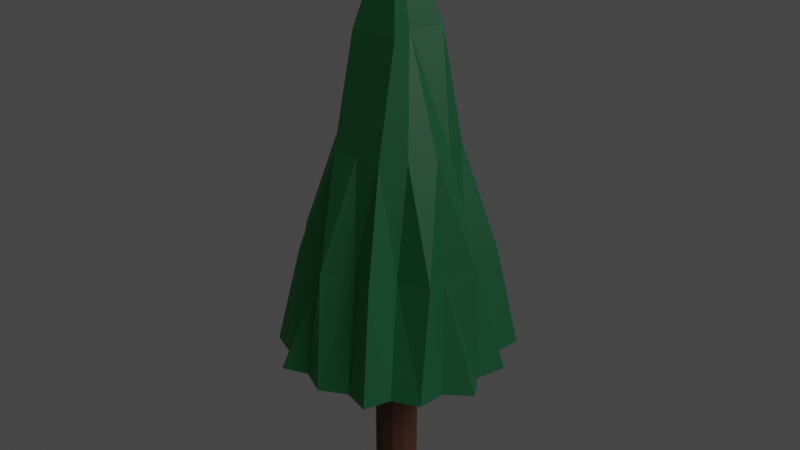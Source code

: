 # Source: low_poly_stablo_bor.blend  (saved by Blender 2.91.10; exported with 4.5.12 LTS)
import bpy
from mathutils import Matrix  # noqa: F401  (used for matrix-valued properties, if any)

bpy.ops.wm.read_factory_settings(use_empty=True)
scene = bpy.context.scene
scene.name = 'Scene'

# ---- collections
col_collection = bpy.data.collections.new('Collection'); scene.collection.children.link(col_collection)

# ---- materials (node trees are filled in below, after node groups)
mat_krosnja = bpy.data.materials.new('Krosnja')
mat_krosnja.use_transparent_shadow = False
mat_deblo = bpy.data.materials.new('Deblo')
mat_deblo.use_transparent_shadow = False

# ---- material node trees
mat_krosnja.use_nodes = True; mat_krosnja.node_tree.nodes.clear()
_N = mat_krosnja.node_tree.nodes; _L = mat_krosnja.node_tree.links
n0 = _N.new('ShaderNodeBsdfPrincipled'); n0.name = 'Principled BSDF'; n0.location = (10, 300)
n0.distribution = 'GGX'
n0.subsurface_method = 'BURLEY'
n0.inputs[0].default_value = (0.002732, 0.04092, 0.01681, 1.0)
n0.inputs[3].default_value = 1.45
n0.inputs[27].default_value = (0.004025, 0.1046, 0.02122, 1.0)
n0.inputs[28].default_value = 0.1
n1 = _N.new('ShaderNodeOutputMaterial'); n1.name = 'Material Output'; n1.location = (300, 300)
_L.new(n0.outputs[0], n1.inputs[0])
n1.is_active_output = True
mat_deblo.use_nodes = True; mat_deblo.node_tree.nodes.clear()
_N = mat_deblo.node_tree.nodes; _L = mat_deblo.node_tree.links
n0 = _N.new('ShaderNodeBsdfPrincipled'); n0.name = 'Principled BSDF'; n0.location = (10, 300)
n0.distribution = 'GGX'
n0.subsurface_method = 'BURLEY'
n0.inputs[0].default_value = (0.06663, 0.02416, 0.01444, 1.0)
n0.inputs[3].default_value = 1.45
n0.inputs[27].default_value = (0.0, 0.0, 0.0, 1.0)
n0.inputs[28].default_value = 1.0
n1 = _N.new('ShaderNodeOutputMaterial'); n1.name = 'Material Output'; n1.location = (300, 300)
_L.new(n0.outputs[0], n1.inputs[0])
n1.is_active_output = True

# ---- world
world_world = bpy.data.worlds.new('World'); scene.world = world_world
world_world.use_nodes = True; world_world.node_tree.nodes.clear()
_N = world_world.node_tree.nodes; _L = world_world.node_tree.links
n0 = _N.new('ShaderNodeOutputWorld'); n0.name = 'World Output'; n0.location = (300, 300)
n1 = _N.new('ShaderNodeBackground'); n1.name = 'Background'; n1.location = (10, 300)
n1.inputs[0].default_value = (0.05088, 0.05088, 0.05088, 1.0)
_L.new(n1.outputs[0], n0.inputs[0])
n0.is_active_output = True
world_world.color = (0.05088, 0.05088, 0.05088)
world_world.use_sun_shadow = False
world_world.sun_shadow_jitter_overblur = 0.0

# ---- lights
light_light = bpy.data.lights.new('Light', 'POINT')
light_light.transmission_factor = 0.0
light_light.energy = 1e+05
light_light.shadow_soft_size = 21.06
light_light.shadow_maximum_resolution = 0.006
light_light.use_absolute_resolution = True

# ---- meshes
me_cone_001 = bpy.data.meshes.new('Cone.001')
me_cone_001.from_pydata([(0.0, 1.0, -1.0), (0.7818, 0.6235, -1.0), (0.9749, -0.2225, -1.0), (0.4339, -0.901, -1.0), (-0.4339, -0.901, -1.0), (-0.9749, -0.2225, -1.0), (-0.7818, 0.6235, -1.0), (0.0, 0.0, 1.0), (0.4073, 0.8555, -1.0), (0.0, 0.5, 0.0), (0.3909, 0.3117, 0.0), (0.9276, 0.2333, -1.0), (0.4875, -0.1113, 0.0), (0.7427, -0.6, -1.0), (0.2169, -0.4505, 0.0), (-0.005469, -0.9393, -1.0), (-0.2169, -0.4505, 0.0), (-0.77, -0.6, -1.0), (-0.4875, -0.1113, 0.0), (-0.9331, 0.2005, -1.0), (-0.3909, 0.3117, 0.0), (-0.4292, 0.8555, -1.0), (0.5918, 0.6629, -1.0), (0.0, 0.1647, 0.5), (0.6348, 0.4857, -0.5), (0.8501, -0.01649, -1.0), (0.5966, -0.1563, -0.5), (0.5199, -0.6876, -1.0), (0.349, -0.7309, -0.5), (-0.2169, -0.8299, -1.0), (-0.257, -0.5142, -0.5), (-0.8014, -0.3374, -1.0), (-0.8178, -0.1748, -0.5), (-0.7535, 0.3956, -1.0), (-0.4319, 0.3263, -0.5), (-0.1572, 0.8402, -1.0), (0.1681, 0.8457, -1.0), (0.0, 0.8209, -0.5), (0.2677, 0.2149, 0.5), (0.7481, 0.3792, -1.0), (0.165, -0.0425, 0.5), (0.774, -0.3648, -1.0), (0.2135, -0.2646, 0.5), (0.2169, -0.8299, -1.0), (-0.1721, -0.2736, 0.5), (-0.5309, -0.704, -1.0), (-0.1912, -0.06876, 0.5), (-0.8446, -0.03289, -1.0), (-0.2677, 0.2149, 0.5), (-0.5262, 0.6684, -1.0), (-0.1265, 0.4819, -0.5), (-0.4224, 0.6326, -0.5), (-0.1955, 0.4059, 0.0), (-0.737, 0.2797, -0.5), (-0.581, 0.03118, -0.5), (-0.4392, 0.1002, 0.0), (-0.489, -0.2576, -0.5), (-0.5394, -0.5455, -0.5), (-0.3522, -0.2809, 0.0), (-0.1163, -0.7545, -0.5), (0.09199, -0.595, -0.5), (-4.47e-08, -0.4505, 0.0), (0.3816, -0.442, -0.5), (0.6511, -0.3838, -0.5), (0.3522, -0.2809, 0.0), (0.7478, 0.06107, -0.5), (0.5359, 0.1915, -0.5), (0.4392, 0.1002, 0.0), (0.3871, 0.6263, -0.5), (0.1577, 0.5023, -0.5), (0.1955, 0.4059, 0.0)], [], [(0, 37, 36), (1, 24, 39), (2, 26, 41), (3, 28, 43), (4, 30, 45), (0, 36, 8, 22, 1, 39, 11, 25, 2, 41, 13, 27, 3, 43, 15, 29, 4, 45, 17, 31, 5, 47, 19, 33, 6, 49, 21, 35), (5, 32, 47), (6, 34, 49), (21, 50, 35), (21, 51, 50), (20, 48, 52), (19, 53, 33), (19, 54, 53), (18, 46, 55), (17, 56, 31), (17, 57, 56), (16, 44, 58), (15, 59, 29), (15, 60, 59), (14, 42, 61), (13, 62, 27), (13, 63, 62), (12, 40, 64), (11, 65, 25), (11, 66, 65), (10, 38, 67), (8, 68, 22), (8, 69, 68), (9, 23, 70), (70, 38, 10), (70, 23, 38), (23, 7, 38), (68, 70, 10), (68, 69, 70), (69, 9, 70), (22, 24, 1), (22, 68, 24), (68, 10, 24), (67, 40, 12), (67, 38, 40), (38, 7, 40), (65, 67, 12), (65, 66, 67), (66, 10, 67), (25, 26, 2), (25, 65, 26), (65, 12, 26), (64, 42, 14), (64, 40, 42), (40, 7, 42), (62, 64, 14), (62, 63, 64), (63, 12, 64), (27, 28, 3), (27, 62, 28), (62, 14, 28), (61, 44, 16), (61, 42, 44), (42, 7, 44), (59, 61, 16), (59, 60, 61), (60, 14, 61), (29, 30, 4), (29, 59, 30), (59, 16, 30), (58, 46, 18), (58, 44, 46), (44, 7, 46), (56, 58, 18), (56, 57, 58), (57, 16, 58), (31, 32, 5), (31, 56, 32), (56, 18, 32), (55, 48, 20), (55, 46, 48), (46, 7, 48), (53, 55, 20), (53, 54, 55), (54, 18, 55), (33, 34, 6), (33, 53, 34), (53, 20, 34), (52, 23, 9), (52, 48, 23), (48, 7, 23), (50, 52, 9), (50, 51, 52), (51, 20, 52), (35, 37, 0), (35, 50, 37), (50, 9, 37), (49, 51, 21), (49, 34, 51), (34, 20, 51), (47, 54, 19), (47, 32, 54), (32, 18, 54), (45, 57, 17), (45, 30, 57), (30, 16, 57), (43, 60, 15), (43, 28, 60), (28, 14, 60), (41, 63, 13), (41, 26, 63), (26, 12, 63), (39, 66, 11), (39, 24, 66), (24, 10, 66), (36, 69, 8), (36, 37, 69), (37, 9, 69)])
_uv = me_cone_001.uv_layers.new(name='UVMap')
_uv.uv.foreach_set('vector', [0.25, 0.49, 0.25, 0.43, 0.2969, 0.4674, 0.4376, 0.3996, 0.3907, 0.3622, 0.4492, 0.3489, 0.484, 0.1966, 0.4255, 0.2099, 0.4515, 0.1559, 0.3541, 0.03377, 0.3281, 0.08783, 0.3021, 0.03377, 0.1459, 0.03377, 0.1719, 0.08783, 0.1134, 0.07447, 0.75, 0.49, 0.7969, 0.4674, 0.8438, 0.4448, 0.8907, 0.4222, 0.9376, 0.3996, 0.9492, 0.3489, 0.9608, 0.2981, 0.9724, 0.2474, 0.984, 0.1966, 0.9515, 0.1559, 0.9191, 0.1152, 0.8866, 0.07447, 0.8541, 0.03377, 0.8021, 0.03377, 0.75, 0.03377, 0.6979, 0.03377, 0.6459, 0.03377, 0.6134, 0.07447, 0.5809, 0.1152, 0.5485, 0.1559, 0.516, 0.1966, 0.5276, 0.2474, 0.5392, 0.2981, 0.5508, 0.3489, 0.5624, 0.3996, 0.6093, 0.4222, 0.6562, 0.4448, 0.7031, 0.4674, 0.01602, 0.1966, 0.07451, 0.2099, 0.0276, 0.2474, 0.06236, 0.3996, 0.1093, 0.3622, 0.1093, 0.4222, 0.1562, 0.4448, 0.2031, 0.4074, 0.2031, 0.4674, 0.1562, 0.4448, 0.1562, 0.3848, 0.2031, 0.4074, 0.1562, 0.3248, 0.2031, 0.2874, 0.2031, 0.3474, 0.03919, 0.2981, 0.09768, 0.3115, 0.05077, 0.3489, 0.03919, 0.2981, 0.0861, 0.2607, 0.09768, 0.3115, 0.133, 0.2233, 0.1915, 0.2366, 0.1446, 0.2741, 0.08094, 0.1152, 0.107, 0.1692, 0.04848, 0.1559, 0.08094, 0.1152, 0.1394, 0.1285, 0.107, 0.1692, 0.1979, 0.1419, 0.224, 0.1959, 0.1655, 0.1826, 0.25, 0.03377, 0.224, 0.08783, 0.1979, 0.03377, 0.25, 0.03377, 0.276, 0.08783, 0.224, 0.08783, 0.3021, 0.1419, 0.276, 0.1959, 0.25, 0.1419, 0.4191, 0.1152, 0.3606, 0.1285, 0.3866, 0.07447, 0.4191, 0.1152, 0.393, 0.1692, 0.3606, 0.1285, 0.367, 0.2233, 0.3085, 0.2366, 0.3345, 0.1826, 0.4608, 0.2981, 0.4139, 0.2607, 0.4724, 0.2474, 0.4608, 0.2981, 0.4023, 0.3115, 0.4139, 0.2607, 0.3438, 0.3248, 0.2969, 0.2874, 0.3554, 0.2741, 0.3438, 0.4448, 0.3438, 0.3848, 0.3907, 0.4222, 0.3438, 0.4448, 0.2969, 0.4074, 0.3438, 0.3848, 0.25, 0.37, 0.25, 0.31, 0.2969, 0.3474, 0.2969, 0.3474, 0.2969, 0.2874, 0.3438, 0.3248, 0.2969, 0.3474, 0.25, 0.31, 0.2969, 0.2874, 0.25, 0.31, 0.25, 0.25, 0.2969, 0.2874, 0.3438, 0.3848, 0.2969, 0.3474, 0.3438, 0.3248, 0.3438, 0.3848, 0.2969, 0.4074, 0.2969, 0.3474, 0.2969, 0.4074, 0.25, 0.37, 0.2969, 0.3474, 0.3907, 0.4222, 0.3907, 0.3622, 0.4376, 0.3996, 0.3907, 0.4222, 0.3438, 0.3848, 0.3907, 0.3622, 0.3438, 0.3848, 0.3438, 0.3248, 0.3907, 0.3622, 0.3554, 0.2741, 0.3085, 0.2366, 0.367, 0.2233, 0.3554, 0.2741, 0.2969, 0.2874, 0.3085, 0.2366, 0.2969, 0.2874, 0.25, 0.25, 0.3085, 0.2366, 0.4139, 0.2607, 0.3554, 0.2741, 0.367, 0.2233, 0.4139, 0.2607, 0.4023, 0.3115, 0.3554, 0.2741, 0.4023, 0.3115, 0.3438, 0.3248, 0.3554, 0.2741, 0.4724, 0.2474, 0.4255, 0.2099, 0.484, 0.1966, 0.4724, 0.2474, 0.4139, 0.2607, 0.4255, 0.2099, 0.4139, 0.2607, 0.367, 0.2233, 0.4255, 0.2099, 0.3345, 0.1826, 0.276, 0.1959, 0.3021, 0.1419, 0.3345, 0.1826, 0.3085, 0.2366, 0.276, 0.1959, 0.3085, 0.2366, 0.25, 0.25, 0.276, 0.1959, 0.3606, 0.1285, 0.3345, 0.1826, 0.3021, 0.1419, 0.3606, 0.1285, 0.393, 0.1692, 0.3345, 0.1826, 0.393, 0.1692, 0.367, 0.2233, 0.3345, 0.1826, 0.3866, 0.07447, 0.3281, 0.08783, 0.3541, 0.03377, 0.3866, 0.07447, 0.3606, 0.1285, 0.3281, 0.08783, 0.3606, 0.1285, 0.3021, 0.1419, 0.3281, 0.08783, 0.25, 0.1419, 0.224, 0.1959, 0.1979, 0.1419, 0.25, 0.1419, 0.276, 0.1959, 0.224, 0.1959, 0.276, 0.1959, 0.25, 0.25, 0.224, 0.1959, 0.224, 0.08783, 0.25, 0.1419, 0.1979, 0.1419, 0.224, 0.08783, 0.276, 0.08783, 0.25, 0.1419, 0.276, 0.08783, 0.3021, 0.1419, 0.25, 0.1419, 0.1979, 0.03377, 0.1719, 0.08783, 0.1459, 0.03377, 0.1979, 0.03377, 0.224, 0.08783, 0.1719, 0.08783, 0.224, 0.08783, 0.1979, 0.1419, 0.1719, 0.08783, 0.1655, 0.1826, 0.1915, 0.2366, 0.133, 0.2233, 0.1655, 0.1826, 0.224, 0.1959, 0.1915, 0.2366, 0.224, 0.1959, 0.25, 0.25, 0.1915, 0.2366, 0.107, 0.1692, 0.1655, 0.1826, 0.133, 0.2233, 0.107, 0.1692, 0.1394, 0.1285, 0.1655, 0.1826, 0.1394, 0.1285, 0.1979, 0.1419, 0.1655, 0.1826, 0.04848, 0.1559, 0.07451, 0.2099, 0.01602, 0.1966, 0.04848, 0.1559, 0.107, 0.1692, 0.07451, 0.2099, 0.107, 0.1692, 0.133, 0.2233, 0.07451, 0.2099, 0.1446, 0.2741, 0.2031, 0.2874, 0.1562, 0.3248, 0.1446, 0.2741, 0.1915, 0.2366, 0.2031, 0.2874, 0.1915, 0.2366, 0.25, 0.25, 0.2031, 0.2874, 0.09768, 0.3115, 0.1446, 0.2741, 0.1562, 0.3248, 0.09768, 0.3115, 0.0861, 0.2607, 0.1446, 0.2741, 0.0861, 0.2607, 0.133, 0.2233, 0.1446, 0.2741, 0.05077, 0.3489, 0.1093, 0.3622, 0.06236, 0.3996, 0.05077, 0.3489, 0.09768, 0.3115, 0.1093, 0.3622, 0.09768, 0.3115, 0.1562, 0.3248, 0.1093, 0.3622, 0.2031, 0.3474, 0.25, 0.31, 0.25, 0.37, 0.2031, 0.3474, 0.2031, 0.2874, 0.25, 0.31, 0.2031, 0.2874, 0.25, 0.25, 0.25, 0.31, 0.2031, 0.4074, 0.2031, 0.3474, 0.25, 0.37, 0.2031, 0.4074, 0.1562, 0.3848, 0.2031, 0.3474, 0.1562, 0.3848, 0.1562, 0.3248, 0.2031, 0.3474, 0.2031, 0.4674, 0.25, 0.43, 0.25, 0.49, 0.2031, 0.4674, 0.2031, 0.4074, 0.25, 0.43, 0.2031, 0.4074, 0.25, 0.37, 0.25, 0.43, 0.1093, 0.4222, 0.1562, 0.3848, 0.1562, 0.4448, 0.1093, 0.4222, 0.1093, 0.3622, 0.1562, 0.3848, 0.1093, 0.3622, 0.1562, 0.3248, 0.1562, 0.3848, 0.0276, 0.2474, 0.0861, 0.2607, 0.03919, 0.2981, 0.0276, 0.2474, 0.07451, 0.2099, 0.0861, 0.2607, 0.07451, 0.2099, 0.133, 0.2233, 0.0861, 0.2607, 0.1134, 0.07447, 0.1394, 0.1285, 0.08094, 0.1152, 0.1134, 0.07447, 0.1719, 0.08783, 0.1394, 0.1285, 0.1719, 0.08783, 0.1979, 0.1419, 0.1394, 0.1285, 0.3021, 0.03377, 0.276, 0.08783, 0.25, 0.03377, 0.3021, 0.03377, 0.3281, 0.08783, 0.276, 0.08783, 0.3281, 0.08783, 0.3021, 0.1419, 0.276, 0.08783, 0.4515, 0.1559, 0.393, 0.1692, 0.4191, 0.1152, 0.4515, 0.1559, 0.4255, 0.2099, 0.393, 0.1692, 0.4255, 0.2099, 0.367, 0.2233, 0.393, 0.1692, 0.4492, 0.3489, 0.4023, 0.3115, 0.4608, 0.2981, 0.4492, 0.3489, 0.3907, 0.3622, 0.4023, 0.3115, 0.3907, 0.3622, 0.3438, 0.3248, 0.4023, 0.3115, 0.2969, 0.4674, 0.2969, 0.4074, 0.3438, 0.4448, 0.2969, 0.4674, 0.25, 0.43, 0.2969, 0.4074, 0.25, 0.43, 0.25, 0.37, 0.2969, 0.4074])
me_cone_001.materials.append(mat_krosnja)
me_cone_001.use_remesh_fix_poles = True
me_cone_001.use_remesh_preserve_attributes = False
me_cone_001.use_mirror_vertex_groups = False
me_cone_001.update()
me_cylinder_001 = bpy.data.meshes.new('Cylinder.001')
me_cylinder_001.from_pydata([(0.0, 1.0, -1.0), (-9.816e-10, 0.8609, 1.0), (0.5, 0.866, -1.0), (0.4304, 0.7455, 1.0), (0.866, 0.5, -1.0), (0.7455, 0.4304, 1.0), (1.0, -4.371e-08, -1.0), (0.8609, -5.844e-08, 1.0), (0.866, -0.5, -1.0), (0.7455, -0.4304, 1.0), (0.5, -0.866, -1.0), (0.4304, -0.7455, 1.0), (1.51e-07, -1.0, -1.0), (1.29e-07, -0.8609, 1.0), (-0.5, -0.866, -1.0), (-0.4304, -0.7455, 1.0), (-0.866, -0.5, -1.0), (-0.7455, -0.4304, 1.0), (-1.0, -4.649e-07, -1.0), (-0.8609, -4.21e-07, 1.0), (-0.866, 0.5, -1.0), (-0.7455, 0.4304, 1.0), (-0.5, 0.866, -1.0), (-0.4304, 0.7455, 1.0), (0.25, 0.933, -1.0), (0.2152, 0.8032, 1.0), (0.0, 1.0, 0.2246), (0.5, 0.866, 0.2246), (0.683, 0.683, -1.0), (0.588, 0.588, 1.0), (0.866, 0.5, 0.2246), (0.933, 0.25, -1.0), (0.8032, 0.2152, 1.0), (1.0, -4.371e-08, 0.2246), (0.933, -0.25, -1.0), (0.8032, -0.2152, 1.0), (0.866, -0.5, 0.2246), (0.683, -0.683, -1.0), (0.588, -0.588, 1.0), (0.5, -0.866, 0.2246), (0.25, -0.933, -1.0), (0.2152, -0.8032, 1.0), (1.51e-07, -1.0, 0.2246), (-0.25, -0.933, -1.0), (-0.2152, -0.8032, 1.0), (-0.5, -0.866, 0.2246), (-0.683, -0.683, -1.0), (-0.588, -0.588, 1.0), (-0.866, -0.5, 0.2246), (-0.933, -0.25, -1.0), (-0.8032, -0.2152, 1.0), (-1.0, -4.649e-07, 0.2246), (-0.933, 0.25, -1.0), (-0.8032, 0.2152, 1.0), (-0.866, 0.5, 0.2246), (-0.683, 0.683, -1.0), (-0.588, 0.588, 1.0), (-0.5, 0.866, 0.2246), (-0.25, 0.933, -1.0), (-0.2152, 0.8032, 1.0), (-0.25, 0.933, 0.2246), (-0.683, 0.683, 0.2246), (-0.933, 0.25, 0.2246), (-0.933, -0.25, 0.2246), (-0.683, -0.683, 0.2246), (-0.25, -0.933, 0.2246), (0.25, -0.933, 0.2246), (0.683, -0.683, 0.2246), (0.933, -0.25, 0.2246), (0.933, 0.25, 0.2246), (0.683, 0.683, 0.2246), (0.25, 0.933, 0.2246)], [], [(71, 25, 3, 27), (70, 29, 5, 30), (69, 32, 7, 33), (68, 35, 9, 36), (67, 38, 11, 39), (66, 41, 13, 42), (65, 44, 15, 45), (64, 47, 17, 48), (63, 50, 19, 51), (62, 53, 21, 54), (3, 25, 1, 59, 23, 56, 21, 53, 19, 50, 17, 47, 15, 44, 13, 41, 11, 38, 9, 35, 7, 32, 5, 29), (61, 56, 23, 57), (60, 59, 1, 26), (0, 24, 2, 28, 4, 31, 6, 34, 8, 37, 10, 40, 12, 43, 14, 46, 16, 49, 18, 52, 20, 55, 22, 58), (58, 60, 26, 0), (22, 57, 60, 58), (57, 23, 59, 60), (55, 61, 57, 22), (20, 54, 61, 55), (54, 21, 56, 61), (52, 62, 54, 20), (18, 51, 62, 52), (51, 19, 53, 62), (49, 63, 51, 18), (16, 48, 63, 49), (48, 17, 50, 63), (46, 64, 48, 16), (14, 45, 64, 46), (45, 15, 47, 64), (43, 65, 45, 14), (12, 42, 65, 43), (42, 13, 44, 65), (40, 66, 42, 12), (10, 39, 66, 40), (39, 11, 41, 66), (37, 67, 39, 10), (8, 36, 67, 37), (36, 9, 38, 67), (34, 68, 36, 8), (6, 33, 68, 34), (33, 7, 35, 68), (31, 69, 33, 6), (4, 30, 69, 31), (30, 5, 32, 69), (28, 70, 30, 4), (2, 27, 70, 28), (27, 3, 29, 70), (24, 71, 27, 2), (0, 26, 71, 24), (26, 1, 25, 71)])
_uv = me_cylinder_001.uv_layers.new(name='UVMap')
_uv.uv.foreach_set('vector', [0.9583, 0.75, 0.9583, 1.0, 0.9167, 1.0, 0.9167, 0.75, 0.875, 0.75, 0.875, 1.0, 0.8333, 1.0, 0.8333, 0.75, 0.7917, 0.75, 0.7917, 1.0, 0.75, 1.0, 0.75, 0.75, 0.7083, 0.75, 0.7083, 1.0, 0.6667, 1.0, 0.6667, 0.75, 0.625, 0.75, 0.625, 1.0, 0.5833, 1.0, 0.5833, 0.75, 0.5417, 0.75, 0.5417, 1.0, 0.5, 1.0, 0.5, 0.75, 0.4583, 0.75, 0.4583, 1.0, 0.4167, 1.0, 0.4167, 0.75, 0.375, 0.75, 0.375, 1.0, 0.3333, 1.0, 0.3333, 0.75, 0.2917, 0.75, 0.2917, 1.0, 0.25, 1.0, 0.25, 0.75, 0.2083, 0.75, 0.2083, 1.0, 0.1667, 1.0, 0.1667, 0.75, 0.37, 0.4578, 0.31, 0.4739, 0.25, 0.49, 0.19, 0.4739, 0.13, 0.4578, 0.08608, 0.4139, 0.04215, 0.37, 0.02608, 0.31, 0.01, 0.25, 0.02608, 0.19, 0.04215, 0.13, 0.08608, 0.08608, 0.13, 0.04215, 0.19, 0.02608, 0.25, 0.01, 0.31, 0.02608, 0.37, 0.04215, 0.4139, 0.08608, 0.4578, 0.13, 0.4739, 0.19, 0.49, 0.25, 0.4739, 0.31, 0.4578, 0.37, 0.4139, 0.4139, 0.125, 0.75, 0.125, 1.0, 0.08333, 1.0, 0.08333, 0.75, 0.04167, 0.75, 0.04167, 1.0, 7.451e-08, 1.0, 7.451e-08, 0.75, 0.75, 0.49, 0.81, 0.4739, 0.87, 0.4578, 0.9139, 0.4139, 0.9578, 0.37, 0.9739, 0.31, 0.99, 0.25, 0.9739, 0.19, 0.9578, 0.13, 0.9139, 0.08608, 0.87, 0.04215, 0.81, 0.02608, 0.75, 0.01, 0.69, 0.02608, 0.63, 0.04215, 0.5861, 0.08608, 0.5422, 0.13, 0.5261, 0.19, 0.51, 0.25, 0.5261, 0.31, 0.5422, 0.37, 0.5861, 0.4139, 0.63, 0.4578, 0.69, 0.4739, 0.04167, 0.5, 0.04167, 0.75, 7.451e-08, 0.75, 7.451e-08, 0.5, 0.08333, 0.5, 0.08333, 0.75, 0.04167, 0.75, 0.04167, 0.5, 0.08333, 0.75, 0.08333, 1.0, 0.04167, 1.0, 0.04167, 0.75, 0.125, 0.5, 0.125, 0.75, 0.08333, 0.75, 0.08333, 0.5, 0.1667, 0.5, 0.1667, 0.75, 0.125, 0.75, 0.125, 0.5, 0.1667, 0.75, 0.1667, 1.0, 0.125, 1.0, 0.125, 0.75, 0.2083, 0.5, 0.2083, 0.75, 0.1667, 0.75, 0.1667, 0.5, 0.25, 0.5, 0.25, 0.75, 0.2083, 0.75, 0.2083, 0.5, 0.25, 0.75, 0.25, 1.0, 0.2083, 1.0, 0.2083, 0.75, 0.2917, 0.5, 0.2917, 0.75, 0.25, 0.75, 0.25, 0.5, 0.3333, 0.5, 0.3333, 0.75, 0.2917, 0.75, 0.2917, 0.5, 0.3333, 0.75, 0.3333, 1.0, 0.2917, 1.0, 0.2917, 0.75, 0.375, 0.5, 0.375, 0.75, 0.3333, 0.75, 0.3333, 0.5, 0.4167, 0.5, 0.4167, 0.75, 0.375, 0.75, 0.375, 0.5, 0.4167, 0.75, 0.4167, 1.0, 0.375, 1.0, 0.375, 0.75, 0.4583, 0.5, 0.4583, 0.75, 0.4167, 0.75, 0.4167, 0.5, 0.5, 0.5, 0.5, 0.75, 0.4583, 0.75, 0.4583, 0.5, 0.5, 0.75, 0.5, 1.0, 0.4583, 1.0, 0.4583, 0.75, 0.5417, 0.5, 0.5417, 0.75, 0.5, 0.75, 0.5, 0.5, 0.5833, 0.5, 0.5833, 0.75, 0.5417, 0.75, 0.5417, 0.5, 0.5833, 0.75, 0.5833, 1.0, 0.5417, 1.0, 0.5417, 0.75, 0.625, 0.5, 0.625, 0.75, 0.5833, 0.75, 0.5833, 0.5, 0.6667, 0.5, 0.6667, 0.75, 0.625, 0.75, 0.625, 0.5, 0.6667, 0.75, 0.6667, 1.0, 0.625, 1.0, 0.625, 0.75, 0.7083, 0.5, 0.7083, 0.75, 0.6667, 0.75, 0.6667, 0.5, 0.75, 0.5, 0.75, 0.75, 0.7083, 0.75, 0.7083, 0.5, 0.75, 0.75, 0.75, 1.0, 0.7083, 1.0, 0.7083, 0.75, 0.7917, 0.5, 0.7917, 0.75, 0.75, 0.75, 0.75, 0.5, 0.8333, 0.5, 0.8333, 0.75, 0.7917, 0.75, 0.7917, 0.5, 0.8333, 0.75, 0.8333, 1.0, 0.7917, 1.0, 0.7917, 0.75, 0.875, 0.5, 0.875, 0.75, 0.8333, 0.75, 0.8333, 0.5, 0.9167, 0.5, 0.9167, 0.75, 0.875, 0.75, 0.875, 0.5, 0.9167, 0.75, 0.9167, 1.0, 0.875, 1.0, 0.875, 0.75, 0.9583, 0.5, 0.9583, 0.75, 0.9167, 0.75, 0.9167, 0.5, 1.0, 0.5, 1.0, 0.75, 0.9583, 0.75, 0.9583, 0.5, 1.0, 0.75, 1.0, 1.0, 0.9583, 1.0, 0.9583, 0.75])
me_cylinder_001.materials.append(mat_deblo)
me_cylinder_001.use_remesh_fix_poles = True
me_cylinder_001.use_remesh_preserve_attributes = False
me_cylinder_001.use_mirror_vertex_groups = False
me_cylinder_001.update()
arm_armature = bpy.data.armatures.new('Armature')  # bones are not reproduced

# ---- objects
ob_light = bpy.data.objects.new('Light', light_light)
ob_cone = bpy.data.objects.new('Cone', me_cone_001)
ob_cylinder = bpy.data.objects.new('Cylinder', me_cylinder_001)
ob_armature = bpy.data.objects.new('Armature', arm_armature)

# ---- transforms, parenting, visibility, modifiers, constraints
ob_light.location = (29.15, 1.005, 35.58)
ob_light.rotation_euler = (0.6503, 0.05522, 1.866)
ob_light.lock_rotations_4d = False
ob_light.empty_display_type = 'ARROWS'
ob_light.color = (0.0, 0.0, 0.0, 0.0)
ob_light.lineart.crease_threshold = 0.0
ob_cone.parent = ob_armature
ob_cone.location = (0.0, 0.0, 3.09)
ob_cone.scale = (1.0, 1.0, 1.798)
ob_cone.lineart.crease_threshold = 0.0
_vg = ob_cone.vertex_groups.new(name='Bone')
_vg = ob_cone.vertex_groups.new(name='Bone.001')
for _i, _w in zip([0, 1, 8, 22, 35, 36, 39], [0.03919, 0.04698, 0.1291, 0.0636, 0.01468, 0.06455, 0.02263]): _vg.add([_i], _w, 'REPLACE')
_vg = ob_cone.vertex_groups.new(name='Bone.002')
for _i, _w in zip([0, 1, 2, 3, 4, 5, 6, 8, 11, 13, 15, 17, 19, 21, 22, 24, 25, 26, 27, 28, 29, 30, 31, 32, 33, 34, 35, 36, 37, 39, 41, 43, 45, 47, 49, 50, 51, 53, 54, 56, 57, 59, 60, 62, 63, 65, 66, 68, 69], [0.6192, 0.5727, 0.5092, 0.5834, 0.5135, 0.5823, 0.5292, 0.5283, 0.5108, 0.5816, 0.5146, 0.5832, 0.5267, 0.6052, 0.5768, 0.08079, 0.4228, 0.06298, 0.5846, 0.07831, 0.4286, 0.0555, 0.584, 0.07859, 0.4403, 0.05294, 0.6232, 0.5908, 0.08325, 0.5309, 0.5384, 0.55, 0.5397, 0.5501, 0.5601, 0.04333, 0.07319, 0.06778, 0.05404, 0.05117, 0.07225, 0.06606, 0.05711, 0.05782, 0.07327, 0.0682, 0.0557, 0.0756, 0.05274]): _vg.add([_i], _w, 'REPLACE')
_vg = ob_cone.vertex_groups.new(name='Bone.003')
for _i, _w in zip([0, 1, 2, 3, 4, 5, 6, 8, 9, 10, 11, 12, 13, 14, 15, 16, 17, 18, 19, 20, 21, 22, 24, 25, 26, 27, 28, 29, 30, 31, 32, 33, 34, 35, 36, 37, 39, 41, 43, 45, 47, 49, 50, 51, 52, 53, 54, 55, 56, 57, 58, 59, 60, 61, 62, 63, 64, 65, 66, 67, 68, 69, 70], [0.3163, 0.3577, 0.4625, 0.3934, 0.468, 0.3951, 0.4437, 0.3212, 0.08367, 0.07442, 0.446, 0.07352, 0.3931, 0.07288, 0.4645, 0.07387, 0.3957, 0.07959, 0.4497, 0.0791, 0.3552, 0.3381, 0.8342, 0.5449, 0.8511, 0.3909, 0.8498, 0.5521, 0.8647, 0.3936, 0.8552, 0.5347, 0.8719, 0.3252, 0.3236, 0.8465, 0.4116, 0.4338, 0.4272, 0.4395, 0.4262, 0.4055, 0.8762, 0.8575, 0.07309, 0.8628, 0.8612, 0.07008, 0.8672, 0.8577, 0.06845, 0.8604, 0.8557, 0.06504, 0.8547, 0.8502, 0.06449, 0.8529, 0.8519, 0.06622, 0.8353, 0.8597, 0.07111]): _vg.add([_i], _w, 'REPLACE')
_vg = ob_cone.vertex_groups.new(name='Bone.004')
for _i, _w in zip([9, 10, 12, 14, 16, 18, 20, 24, 26, 28, 30, 32, 34, 37, 38, 42, 44, 48, 50, 51, 52, 53, 54, 55, 56, 57, 58, 59, 60, 61, 62, 63, 64, 65, 66, 67, 68, 69, 70], [0.8728, 0.8746, 0.8809, 0.8786, 0.8791, 0.8774, 0.8729, 0.07326, 0.08018, 0.06796, 0.07598, 0.0628, 0.07039, 0.06089, 0.02166, 0.02053, 0.01536, 0.02136, 0.07106, 0.06365, 0.8766, 0.06518, 0.08041, 0.8803, 0.07778, 0.06659, 0.8825, 0.06985, 0.08273, 0.8852, 0.08266, 0.0717, 0.8833, 0.07215, 0.08409, 0.8816, 0.07544, 0.07856, 0.8769]): _vg.add([_i], _w, 'REPLACE')
_vg = ob_cone.vertex_groups.new(name='Bone.005')
for _i, _w in zip([7, 9, 10, 12, 14, 16, 18, 20, 23, 38, 40, 42, 44, 46, 48, 52, 55, 58, 61, 64, 67, 70], [0.07275, 0.0249, 0.03963, 0.02943, 0.03615, 0.03342, 0.02502, 0.03512, 0.9791, 0.9589, 0.9777, 0.9551, 0.9565, 0.9722, 0.9575, 0.04042, 0.03945, 0.0383, 0.03987, 0.04433, 0.04365, 0.04296]): _vg.add([_i], _w, 'REPLACE')
_vg = ob_cone.vertex_groups.new(name='Bone.006')
for _i, _w in zip([7], [0.926]): _vg.add([_i], _w, 'REPLACE')
_m = ob_cone.modifiers.new('Armature', 'ARMATURE')
_m.object = ob_armature
ob_cylinder.parent = ob_armature
ob_cylinder.location = (0.0, 0.0, 0.65)
ob_cylinder.scale = (0.18, 0.18, 0.65)
ob_cylinder.lineart.crease_threshold = 0.0
_vg = ob_cylinder.vertex_groups.new(name='Bone')
for _i, _w in zip([0, 2, 4, 6, 8, 10, 12, 14, 16, 18, 20, 22, 24, 28, 31, 34, 37, 40, 43, 46, 49, 52, 55, 58], [0.974, 0.9736, 0.9736, 0.974, 0.974, 0.9736, 0.9736, 0.974, 0.974, 0.9736, 0.9736, 0.974, 0.9736, 0.9735, 0.9736, 0.9744, 0.9736, 0.9735, 0.9736, 0.9743, 0.9736, 0.9735, 0.9736, 0.9744]): _vg.add([_i], _w, 'REPLACE')
_vg = ob_cylinder.vertex_groups.new(name='Bone.001')
for _i, _w in zip([0, 1, 2, 3, 4, 5, 6, 7, 8, 9, 10, 11, 12, 13, 14, 15, 16, 17, 18, 19, 20, 21, 22, 23, 24, 25, 26, 27, 28, 29, 30, 31, 32, 33, 34, 35, 36, 37, 38, 39, 40, 41, 42, 43, 44, 45, 46, 47, 48, 49, 50, 51, 52, 53, 54, 55, 56, 57, 58, 59, 60, 61, 62, 63, 64, 65, 66, 67, 68, 69, 70, 71], [0.002, 0.9984, 0.002801, 0.9984, 0.002801, 0.998, 0.002001, 0.9981, 0.002004, 0.9987, 0.002808, 0.9991, 0.00281, 0.9992, 0.002009, 0.9993, 0.002008, 0.9992, 0.002809, 0.9992, 0.002806, 0.999, 0.002002, 0.9987, 0.002868, 0.9984, 0.9855, 0.9855, 0.003067, 0.9981, 0.9855, 0.002869, 0.998, 0.9855, 0.001294, 0.9984, 0.9856, 0.002874, 0.9989, 0.9856, 0.003075, 0.9992, 0.9857, 0.002877, 0.9992, 0.9857, 0.0013, 0.9993, 0.9857, 0.002876, 0.9992, 0.9856, 0.003074, 0.9991, 0.9856, 0.002872, 0.9988, 0.9855, 0.001292, 0.9985, 0.9856, 0.9856, 0.9857, 0.9858, 0.9858, 0.9858, 0.9857, 0.9857, 0.9856, 0.9856, 0.9855, 0.9855]): _vg.add([_i], _w, 'REPLACE')
_vg = ob_cylinder.vertex_groups.new(name='Bone.002')
_vg = ob_cylinder.vertex_groups.new(name='Bone.003')
_vg = ob_cylinder.vertex_groups.new(name='Bone.004')
_vg = ob_cylinder.vertex_groups.new(name='Bone.005')
_vg = ob_cylinder.vertex_groups.new(name='Bone.006')
_m = ob_cylinder.modifiers.new('Armature', 'ARMATURE')
_m.object = ob_armature
ob_armature.location = (0.0, 0.0, 0.0)
ob_armature.lineart.crease_threshold = 0.0

# ---- collection membership
col_collection.objects.link(ob_light)
col_collection.objects.link(ob_cone)
col_collection.objects.link(ob_cylinder)
col_collection.objects.link(ob_armature)

# ---- scene / render settings (as saved in the file)
scene.frame_start = 1; scene.frame_end = 73; scene.frame_set(67)
scene.render.engine = 'BLENDER_EEVEE_NEXT'
scene.cycles.use_denoising = False
scene.cycles.samples = 128
scene.cycles.sampling_pattern = 'TABULATED_SOBOL'
scene.cycles.use_adaptive_sampling = False
scene.cycles.use_light_tree = False
scene.view_settings.view_transform = 'Filmic'
bpy.context.view_layer.update()

# ---- added for rendering (the .blend has no active camera): camera
cam_auto = bpy.data.cameras.new('AutoCamera')
cam_auto.lens = 50.0
cam_auto.sensor_width = 36.0
cam_auto.clip_end = 1000.0
ob_auto_camera = bpy.data.objects.new('AutoCamera', cam_auto)
scene.collection.objects.link(ob_auto_camera)
ob_auto_camera.location = (5.01311, -5.9667, 6.35328)
ob_auto_camera.rotation_euler = (1.09748, -7.21219e-08, 0.694738)
scene.camera = ob_auto_camera
bpy.context.view_layer.update()
